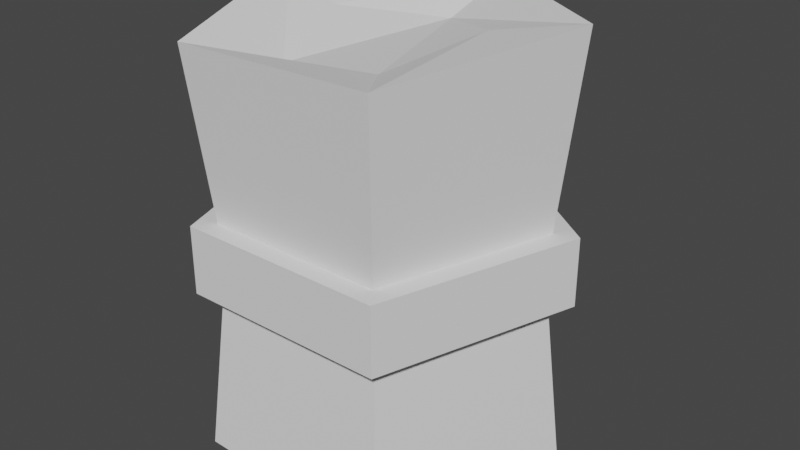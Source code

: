 # Source: bandages.blend  (saved by Blender 2.83.18; exported with 4.5.12 LTS)
import bpy
from mathutils import Matrix  # noqa: F401  (used for matrix-valued properties, if any)

bpy.ops.wm.read_factory_settings(use_empty=True)
scene = bpy.context.scene
scene.name = 'Scene'

# ---- collections
col_collection = bpy.data.collections.new('Collection'); scene.collection.children.link(col_collection)

# ---- world
world_world = bpy.data.worlds.new('World'); scene.world = world_world
world_world.use_nodes = True; world_world.node_tree.nodes.clear()
_N = world_world.node_tree.nodes; _L = world_world.node_tree.links
n0 = _N.new('ShaderNodeOutputWorld'); n0.name = 'World Output'; n0.location = (300, 300)
n1 = _N.new('ShaderNodeBackground'); n1.name = 'Background'; n1.location = (10, 300)
n1.inputs[0].default_value = (0.05088, 0.05088, 0.05088, 1.0)
_L.new(n1.outputs[0], n0.inputs[0])
n0.is_active_output = True
world_world.color = (0.05088, 0.05088, 0.05088)
world_world.use_sun_shadow = False
world_world.sun_shadow_jitter_overblur = 0.0

# ---- meshes
me_cylinder = bpy.data.meshes.new('Cylinder')
me_cylinder.from_pydata([(2.384e-08, 1.0, 0.9023), (0.9511, 0.309, 0.9594), (0.5878, -0.809, 0.8642), (-0.5878, -0.809, 0.8379), (-0.9511, 0.309, 0.9638), (8.359e-09, 0.512, 0.7606), (0.487, 0.1582, 0.8766), (0.301, -0.4142, 0.7709), (-0.301, -0.4142, 0.6962), (-0.487, 0.1582, 0.8221), (2.384e-08, 1.0, -1.468), (0.9511, 0.309, -1.527), (0.5878, -0.809, -1.518), (-0.5878, -0.809, -1.474), (-0.9511, 0.309, -1.518), (8.359e-09, 0.512, -1.327), (0.487, 0.1582, -1.386), (0.301, -0.4142, -1.376), (-0.301, -0.4142, -1.332), (-0.487, 0.1582, -1.376), (2.209e-08, 0.8621, -0.3347), (0.8199, 0.2664, -0.3347), (0.5067, -0.6974, -0.3347), (-0.5067, -0.6974, -0.3347), (-0.8199, 0.2664, -0.3347)], [], [(20, 0, 1, 21), (21, 1, 2, 22), (22, 2, 3, 23), (2, 1, 6, 7), (23, 3, 4, 24), (24, 4, 0, 20), (6, 5, 9, 8, 7), (0, 4, 9, 5), (1, 0, 5, 6), (3, 2, 7, 8), (4, 3, 8, 9), (20, 21, 11, 10), (21, 22, 12, 11), (22, 23, 13, 12), (12, 17, 16, 11), (23, 24, 14, 13), (24, 20, 10, 14), (16, 17, 18, 19, 15), (10, 15, 19, 14), (11, 16, 15, 10), (13, 18, 17, 12), (14, 19, 18, 13)])
_uv = me_cylinder.uv_layers.new(name='UVMap')
_uv.uv.foreach_set('vector', [1.0, 0.8054, 1.0, 1.0, 0.8, 1.0, 0.8, 0.8054, 0.8, 0.8054, 0.8, 1.0, 0.6, 1.0, 0.6, 0.8054, 0.6, 0.8054, 0.6, 1.0, 0.4, 1.0, 0.4, 0.8054, 0.6, 1.0, 0.8, 1.0, 0.8, 1.0, 0.6, 1.0, 0.4, 0.8054, 0.4, 1.0, 0.2, 1.0, 0.2, 0.8054, 0.2, 0.8054, 0.2, 1.0, 2.98e-08, 1.0, 2.98e-08, 0.8054, 0.4783, 0.3242, 0.25, 0.49, 0.02175, 0.3242, 0.1089, 0.05584, 0.3911, 0.05584, 2.98e-08, 1.0, 0.2, 1.0, 0.2, 1.0, 2.98e-08, 1.0, 0.8, 1.0, 1.0, 1.0, 1.0, 1.0, 0.8, 1.0, 0.4, 1.0, 0.6, 1.0, 0.6, 1.0, 0.4, 1.0, 0.2, 1.0, 0.4, 1.0, 0.4, 1.0, 0.2, 1.0, 1.0, 0.8054, 0.8, 0.8054, 0.8, 1.0, 1.0, 1.0, 0.8, 0.8054, 0.6, 0.8054, 0.6, 1.0, 0.8, 1.0, 0.6, 0.8054, 0.4, 0.8054, 0.4, 1.0, 0.6, 1.0, 0.6, 1.0, 0.6, 1.0, 0.8, 1.0, 0.8, 1.0, 0.4, 0.8054, 0.2, 0.8054, 0.2, 1.0, 0.4, 1.0, 0.2, 0.8054, 2.98e-08, 0.8054, 2.98e-08, 1.0, 0.2, 1.0, 0.4783, 0.3242, 0.3911, 0.05584, 0.1089, 0.05584, 0.02175, 0.3242, 0.25, 0.49, 2.98e-08, 1.0, 2.98e-08, 1.0, 0.2, 1.0, 0.2, 1.0, 0.8, 1.0, 0.8, 1.0, 1.0, 1.0, 1.0, 1.0, 0.4, 1.0, 0.4, 1.0, 0.6, 1.0, 0.6, 1.0, 0.2, 1.0, 0.2, 1.0, 0.4, 1.0, 0.4, 1.0])
me_cylinder.use_remesh_fix_poles = True
me_cylinder.use_remesh_preserve_attributes = False
me_cylinder.use_mirror_vertex_groups = False
me_cylinder.update()
me_cylinder_001 = bpy.data.meshes.new('Cylinder.001')
me_cylinder_001.from_pydata([(0.0, 1.0, -1.0), (0.0, 1.0, 1.5), (0.9511, 0.309, -1.0), (0.9511, 0.309, 1.5), (0.5878, -0.809, -1.0), (0.5878, -0.809, 1.5), (-0.5878, -0.809, -1.0), (-0.5878, -0.809, 1.5), (-0.9511, 0.309, -1.0), (-0.9511, 0.309, 1.5)], [], [(0, 1, 3, 2), (2, 3, 5, 4), (4, 5, 7, 6), (3, 1, 9, 7, 5), (6, 7, 9, 8), (8, 9, 1, 0), (0, 2, 4, 6, 8)])
_uv = me_cylinder_001.uv_layers.new(name='UVMap')
_uv.uv.foreach_set('vector', [1.0, 0.5, 1.0, 1.0, 0.8, 1.0, 0.8, 0.5, 0.8, 0.5, 0.8, 1.0, 0.6, 1.0, 0.6, 0.5, 0.6, 0.5, 0.6, 1.0, 0.4, 1.0, 0.4, 0.5, 0.4783, 0.3242, 0.25, 0.49, 0.02175, 0.3242, 0.1089, 0.05584, 0.3911, 0.05584, 0.4, 0.5, 0.4, 1.0, 0.2, 1.0, 0.2, 0.5, 0.2, 0.5, 0.2, 1.0, 2.98e-08, 1.0, 2.98e-08, 0.5, 0.75, 0.49, 0.9783, 0.3242, 0.8911, 0.05584, 0.6089, 0.05584, 0.5217, 0.3242])
me_cylinder_001.use_remesh_fix_poles = True
me_cylinder_001.use_remesh_preserve_attributes = False
me_cylinder_001.use_mirror_vertex_groups = False
me_cylinder_001.update()

# ---- objects
ob_cylinder = bpy.data.objects.new('Cylinder', me_cylinder)
ob_cylinder_001 = bpy.data.objects.new('Cylinder.001', me_cylinder_001)

# ---- transforms, parenting, visibility, modifiers, constraints
ob_cylinder.location = (-2.384e-08, 1.639e-08, 1.527)
ob_cylinder.lineart.crease_threshold = 0.0
ob_cylinder_001.location = (0.0, 0.0, 1.17)
ob_cylinder_001.scale = (1.023, 1.023, 0.1569)
ob_cylinder_001.lineart.crease_threshold = 0.0

# ---- collection membership
col_collection.objects.link(ob_cylinder)
col_collection.objects.link(ob_cylinder_001)

# ---- scene / render settings (as saved in the file)
scene.frame_start = 1; scene.frame_end = 250; scene.frame_set(1)
scene.render.engine = 'BLENDER_EEVEE_NEXT'
scene.cycles.use_denoising = False
scene.cycles.samples = 128
scene.cycles.sampling_pattern = 'TABULATED_SOBOL'
scene.cycles.use_adaptive_sampling = False
scene.cycles.use_light_tree = False
scene.view_settings.view_transform = 'Filmic'
bpy.context.view_layer.update()

# ---- added for rendering (the .blend has no active camera and no usable light): camera, sun
cam_auto = bpy.data.cameras.new('AutoCamera')
cam_auto.lens = 50.0
cam_auto.sensor_width = 36.0
cam_auto.clip_end = 1000.0
ob_auto_camera = bpy.data.objects.new('AutoCamera', cam_auto)
scene.collection.objects.link(ob_auto_camera)
ob_auto_camera.location = (3.3884, -3.96843, 3.95598)
ob_auto_camera.rotation_euler = (1.09748, -7.21219e-08, 0.694738)
scene.camera = ob_auto_camera
light_auto_sun = bpy.data.lights.new('AutoSun', 'SUN')
light_auto_sun.energy = 3.0
light_auto_sun.angle = 0.0523599
ob_auto_sun = bpy.data.objects.new('AutoSun', light_auto_sun)
scene.collection.objects.link(ob_auto_sun)
ob_auto_sun.rotation_euler = (0.872665, 0.174533, 0.523599)
bpy.context.view_layer.update()
